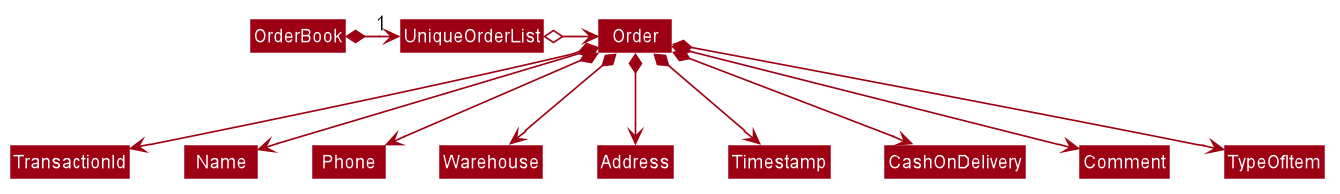

The diagram above was rendered by PlantUML. Its source (embedded in the PNG):
@startuml








skinparam BackgroundColor #FFFFFFF

skinparam Shadowing false

skinparam Class {
    FontColor #FFFFFF
    BorderThickness 1
    BorderColor #FFFFFF
    StereotypeFontColor #FFFFFF
    FontName Arial
}

skinparam Actor {
    BorderColor #000000
    Color #000000
    FontName Arial
}

skinparam Sequence {
    MessageAlign center
    BoxFontSize 15
    BoxPadding 0
    BoxFontColor #FFFFFF
    FontName Arial
}

skinparam Participant {
    FontColor #FFFFFFF
    Padding 20
}

skinparam MinClassWidth 50
skinparam ParticipantPadding 10
skinparam Shadowing false
skinparam DefaultTextAlignment center
skinparam packageStyle Rectangle

hide footbox
hide members
hide circle
skinparam arrowThickness 1.1
skinparam arrowColor #9D0012
skinparam classBackgroundColor #9D0012

OrderBook *-right-> "1" UniqueOrderList

UniqueOrderList o-right-> Order

Order *--> TransactionId
Order *--> Name
Order *--> Phone
Order *--> Warehouse
Order *--> Address
Order *--> Timestamp
Order *--> CashOnDelivery
Order *--> Comment
Order *--> TypeOfItem
@enduml